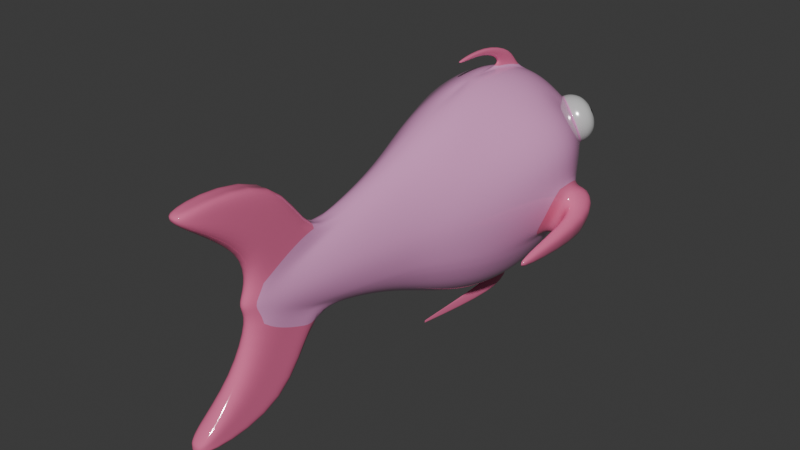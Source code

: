 # Source: regular_fish.blend  (saved by Blender 4.0.36; exported with 4.5.12 LTS)
import bpy
from mathutils import Matrix  # noqa: F401  (used for matrix-valued properties, if any)

bpy.ops.wm.read_factory_settings(use_empty=True)
scene = bpy.context.scene
scene.name = 'Scene'

# ---- collections
col_collection = bpy.data.collections.new('Collection'); scene.collection.children.link(col_collection)

# ---- materials (node trees are filled in below, after node groups)
mat_material_001 = bpy.data.materials.new('Material.001')
mat_material_001.use_transparent_shadow = False
mat_material_002 = bpy.data.materials.new('Material.002')
mat_material_002.use_transparent_shadow = False
mat_material_003 = bpy.data.materials.new('Material.003')
mat_material_003.use_transparent_shadow = False
mat_material_004 = bpy.data.materials.new('Material.004')
mat_material_004.use_transparent_shadow = False

# ---- material node trees
mat_material_001.use_nodes = True; mat_material_001.node_tree.nodes.clear()
_N = mat_material_001.node_tree.nodes; _L = mat_material_001.node_tree.links
n0 = _N.new('ShaderNodeBsdfPrincipled'); n0.name = 'Principled BSDF'; n0.location = (10, 300)
n0.inputs[1].default_value = 0.2992
n0.inputs[2].default_value = 0.1772
n0.inputs[3].default_value = 1.45
n1 = _N.new('ShaderNodeOutputMaterial'); n1.name = 'Material Output'; n1.location = (300, 300)
_L.new(n0.outputs[0], n1.inputs[0])
n1.is_active_output = True
mat_material_002.use_nodes = True; mat_material_002.node_tree.nodes.clear()
_N = mat_material_002.node_tree.nodes; _L = mat_material_002.node_tree.links
n0 = _N.new('ShaderNodeBsdfPrincipled'); n0.name = 'Principled BSDF'; n0.location = (10, 300)
n0.inputs[0].default_value = (0.0, 0.0, 0.0, 1.0)
n0.inputs[1].default_value = 0.3858
n0.inputs[2].default_value = 0.1063
n0.inputs[3].default_value = 1.45
n1 = _N.new('ShaderNodeOutputMaterial'); n1.name = 'Material Output'; n1.location = (300, 300)
_L.new(n0.outputs[0], n1.inputs[0])
n1.is_active_output = True
mat_material_003.use_nodes = True; mat_material_003.node_tree.nodes.clear()
_N = mat_material_003.node_tree.nodes; _L = mat_material_003.node_tree.links
n0 = _N.new('ShaderNodeBsdfPrincipled'); n0.name = 'Principled BSDF'; n0.location = (10, 300)
n0.inputs[0].default_value = (0.8008, 0.3363, 0.638, 1.0)
n0.inputs[1].default_value = 0.02362
n0.inputs[2].default_value = 0.0748
n0.inputs[3].default_value = 1.45
n1 = _N.new('ShaderNodeOutputMaterial'); n1.name = 'Material Output'; n1.location = (300, 300)
_L.new(n0.outputs[0], n1.inputs[0])
n1.is_active_output = True
mat_material_004.use_nodes = True; mat_material_004.node_tree.nodes.clear()
_N = mat_material_004.node_tree.nodes; _L = mat_material_004.node_tree.links
n0 = _N.new('ShaderNodeBsdfPrincipled'); n0.name = 'Principled BSDF'; n0.location = (10, 300)
n0.inputs[0].default_value = (0.8009, 0.1626, 0.332, 1.0)
n0.inputs[1].default_value = 0.02362
n0.inputs[2].default_value = 0.0748
n0.inputs[3].default_value = 1.45
n1 = _N.new('ShaderNodeOutputMaterial'); n1.name = 'Material Output'; n1.location = (300, 300)
_L.new(n0.outputs[0], n1.inputs[0])
n1.is_active_output = True

# ---- world
world_world = bpy.data.worlds.new('World'); scene.world = world_world
world_world.use_nodes = True; world_world.node_tree.nodes.clear()
_N = world_world.node_tree.nodes; _L = world_world.node_tree.links
n0 = _N.new('ShaderNodeOutputWorld'); n0.name = 'World Output'; n0.location = (300, 300)
n1 = _N.new('ShaderNodeBackground'); n1.name = 'Background'; n1.location = (10, 300)
n1.inputs[0].default_value = (0.05088, 0.05088, 0.05088, 1.0)
_L.new(n1.outputs[0], n0.inputs[0])
n0.is_active_output = True
world_world.color = (0.05088, 0.05088, 0.05088)
world_world.use_sun_shadow = False
world_world.sun_shadow_jitter_overblur = 0.0

# ---- meshes
me_sphere = bpy.data.meshes.new('Sphere')
me_sphere.from_pydata([(2.599e-08, 1.079, 0.957), (2.599e-08, 1.407, 0.6329), (2.599e-08, 1.563, 0.2227), (0.0, 1.561, -0.05135), (0.0, 1.36, -0.6692), (2.478e-08, 0.08482, 1.134), (1.793e-08, -0.4707, 0.9827), (0.0, -0.9007, 0.7841), (-2.573e-08, -1.295, 0.6172), (2.101e-09, -1.803, 0.4641), (0.0, -2.297, 0.3457), (0.0, -3.653, 1.102), (0.0, -2.985, 0.1369), (-1.158e-07, -3.105, 0.0), (0.0, -2.985, -0.1369), (0.0, -3.641, -1.021), (0.0, -2.297, -0.3457), (2.101e-09, -1.803, -0.4641), (-2.573e-08, -1.295, -0.6172), (-5.787e-09, -0.9019, -0.7855), (1.793e-08, -0.4707, -0.9827), (-0.02004, -0.4604, 0.9861), (-0.03346, -0.8862, 0.7907), (-0.04257, -1.269, 0.6236), (-0.04809, -1.748, 0.4708), (-0.1044, -2.229, 0.3494), (-0.105, -2.615, 0.2485), (-0.1056, -2.892, 0.1357), (-0.07533, -3.005, 0.0), (-0.1056, -2.892, -0.1357), (-0.105, -2.615, -0.2485), (-0.1045, -2.282, -0.3356), (-0.04809, -1.748, -0.4708), (-0.04257, -1.269, -0.6236), (-0.03346, -0.8862, -0.7907), (-0.02004, -0.4604, -0.9861), (-0.03971, -0.4295, 0.9963), (-0.06696, -0.8405, 0.8066), (-0.086, -1.194, 0.6423), (-0.09837, -1.589, 0.4908), (-0.1087, -2.029, 0.3625), (-0.1216, -2.381, 0.2513), (-0.1355, -2.621, 0.1345), (-0.1456, -2.714, 0.0), (-0.1355, -2.621, -0.1345), (-0.1216, -2.381, -0.2513), (-0.1105, -2.077, -0.3473), (-0.09837, -1.589, -0.4908), (-0.086, -1.194, -0.6423), (-0.06696, -0.8405, -0.8066), (-0.03971, -0.4295, -0.9963), (-0.05859, -0.3785, 1.012), (-0.1004, -0.7675, 0.8335), (-0.1304, -1.071, 0.6711), (-0.1523, -1.365, 0.5236), (-0.1689, -1.708, 0.3879), (-0.1852, -2.003, 0.2637), (-0.2016, -2.195, 0.1378), (-0.2145, -2.256, 0.0), (-0.2016, -2.195, -0.1378), (-0.1852, -2.003, -0.2637), (-0.1712, -1.748, -0.371), (-0.1523, -1.365, -0.5236), (-0.1304, -1.071, -0.6711), (-0.1004, -0.7675, -0.8335), (-0.05859, -0.3785, -1.012), (-0.07611, -0.3082, 1.033), (-0.1339, -0.6591, 0.8731), (-0.1763, -0.9166, 0.7127), (-0.2094, -1.146, 0.5656), (-0.2357, -1.343, 0.4253), (-0.2575, -1.529, 0.2881), (-0.2764, -1.655, 0.1485), (-0.2905, -1.683, 0.0), (-0.2764, -1.655, -0.1485), (-0.2575, -1.529, -0.2881), (-0.2387, -1.368, -0.4065), (-0.2094, -1.146, -0.5656), (-0.1763, -0.9166, -0.7127), (-0.1339, -0.6591, -0.8731), (-0.07611, -0.3082, -1.033), (2.478e-08, 0.08482, -1.134), (-0.09154, -0.221, 1.057), (-0.167, -0.5092, 0.9258), (-0.2248, -0.7412, 0.7727), (-0.2702, -0.9092, 0.6204), (-0.3063, -1.042, 0.4701), (-0.336, -1.14, 0.3197), (-0.3593, -1.197, 0.1641), (-0.374, -1.205, 0.0), (-0.3593, -1.197, -0.1641), (-0.336, -1.14, -0.3197), (-0.3104, -1.055, -0.4495), (-0.2702, -0.9092, -0.6204), (-0.2248, -0.7412, -0.7727), (-0.167, -0.5092, -0.9258), (-0.09154, -0.221, -1.057), (-0.104, -0.1208, 1.081), (-0.1974, -0.3183, 0.9851), (-0.277, -0.494, 0.8568), (-0.3421, -0.6374, 0.7072), (-0.3943, -0.7444, 0.5445), (-0.4348, -0.8151, 0.3723), (-0.464, -0.8509, 0.1908), (-0.4808, -0.8526, 0.0), (-0.464, -0.8509, -0.1908), (-0.4348, -0.8151, -0.3723), (-0.3998, -0.7541, -0.5209), (-0.3421, -0.6374, -0.7072), (-0.277, -0.494, -0.8568), (-0.1974, -0.3183, -0.9851), (-0.104, -0.1208, -1.081), (-0.1126, -0.01356, 1.102), (-0.2208, -0.09895, 1.038), (-0.3237, -0.1705, 0.9431), (-0.4238, -0.2269, 0.8192), (-0.5215, -0.2662, 0.6668), (-0.6079, -0.2873, 0.4829), (-0.6669, -0.29, 0.2648), (-0.6819, -0.2765, 0.01664), (-0.6352, -0.29, -0.2403), (-0.5779, -0.2873, -0.466), (-0.5156, -0.2691, -0.6317), (-0.4195, -0.2269, -0.8168), (-0.3237, -0.1705, -0.9431), (-0.2208, -0.09895, -1.038), (-0.1126, -0.01356, -1.102), (-0.1165, 0.09417, 1.119), (-0.233, 0.1226, 1.074), (-0.3613, 0.1706, 1.003), (-0.5137, 0.237, 0.9086), (-0.6843, 0.316, 0.7859), (-0.845, 0.3946, 0.6226), (-0.9399, 0.4542, 0.4001), (-0.9172, 0.4773, 0.1099), (-0.8089, 0.4542, -0.2063), (-0.6752, 0.3946, -0.4947), (-0.5777, 0.3268, -0.687), (-0.46, 0.237, -0.8785), (-0.3483, 0.1706, -0.9956), (-0.2329, 0.1226, -1.074), (-0.1165, 0.09417, -1.119), (-0.1156, 0.196, 1.131), (-0.2333, 0.32, 1.092), (-0.3661, 0.4549, 1.021), (-0.5112, 0.5951, 0.9152), (-0.649, 0.7291, 0.7678), (-0.7498, 0.8437, 0.572), (-0.7909, 0.9218, 0.3288), (-0.7421, 0.9357, -0.08629), (-0.7116, 0.9218, -0.2275), (-0.6291, 0.8437, -0.4903), (-0.5571, 0.7448, -0.6799), (-0.4534, 0.5951, -0.8827), (-0.3465, 0.4549, -1.01), (-0.2321, 0.32, -1.091), (-0.1156, 0.196, -1.131), (-0.1096, 0.2872, 1.139), (-0.2206, 0.4799, 1.096), (-0.3383, 0.6594, 1.011), (-0.4536, 0.8257, 0.8855), (-0.5892, 1.053, 0.5701), (-0.6502, 1.081, 0.4146), (-0.634, 1.178, 0.2766), (-0.6159, 1.185, -0.112), (-0.6013, 1.171, -0.239), (-0.5572, 1.094, -0.477), (-0.5063, 0.9905, -0.6593), (-0.419, 0.8257, -0.8661), (-0.3243, 0.6594, -1.003), (-0.2195, 0.4799, -1.095), (-0.1096, 0.2872, -1.139), (-0.09899, 0.3649, 1.143), (-0.1973, 0.6017, 1.092), (-0.2946, 0.802, 0.9949), (-0.3834, 0.9819, 0.8563), (-0.4745, 1.104, 0.6838), (-0.6502, 1.081, 0.4146), (-0.547, 1.307, 0.2089), (-0.5194, 1.338, -0.1166), (-0.5137, 1.326, -0.2347), (-0.4843, 1.253, -0.4607), (-0.4424, 1.152, -0.6402), (-0.3695, 0.9819, -0.8485), (-0.2885, 0.802, -0.9915), (-0.1969, 0.6017, -1.092), (-0.09899, 0.3649, -1.143), (-0.08431, 0.4279, 1.145), (-0.1666, 0.6913, 1.086), (-0.2435, 0.9077, 0.9805), (-0.3108, 1.095, 0.8345), (-0.3498, 1.215, 0.7122), (-0.5892, 1.053, 0.5701), (-0.4224, 1.418, 0.2374), (-0.43, 1.436, -0.1142), (-0.426, 1.425, -0.2288), (-0.4018, 1.358, -0.4495), (-0.3676, 1.262, -0.6257), (-0.3085, 1.095, -0.8332), (-0.2425, 0.9077, -0.9799), (-0.1666, 0.6913, -1.086), (-0.08431, 0.4279, -1.145), (-0.06626, 0.476, 1.145), (-0.1303, 0.7564, 1.081), (-0.1886, 0.9854, 0.9701), (-0.239, 1.175, 0.8216), (-0.2628, 1.344, 0.6445), (-0.2467, 1.441, 0.5066), (-0.3077, 1.469, 0.3511), (-0.2823, 1.511, -0.2105), (-0.3194, 1.478, -0.3111), (-0.3181, 1.442, -0.4178), (-0.2784, 1.409, -0.5176), (-0.239, 1.175, -0.8216), (-0.1886, 0.9854, -0.9701), (-0.1303, 0.7564, -1.081), (-0.06626, 0.476, -1.145), (-0.04563, 0.5097, 1.145), (-0.08938, 0.8019, 1.077), (-0.1289, 1.038, 0.9628), (-0.1631, 1.227, 0.8138), (-0.1911, 1.37, 0.6373), (-0.2122, 1.471, 0.4387), (-0.2254, 1.531, 0.2237), (-0.211, 1.539, -0.1279), (-0.2051, 1.382, -0.5984), (-0.1631, 1.227, -0.8138), (-0.1289, 1.038, -0.9628), (-0.08938, 0.8019, -1.077), (-0.04563, 0.5097, -1.145), (-0.02326, 0.5297, 1.144), (-0.04545, 0.829, 1.074), (-0.06543, 1.069, 0.9585), (-0.08269, 1.257, 0.8094), (-0.09693, 1.398, 0.6339), (-0.1077, 1.496, 0.4367), (-0.1145, 1.555, 0.2229), (-0.1144, 1.557, -0.0735), (-0.107, 1.365, -0.6507), (-0.08269, 1.257, -0.8094), (-0.06543, 1.069, -0.9585), (-0.04545, 0.829, -1.074), (-0.02326, 0.5297, -1.144), (3.505e-08, 0.5363, 1.144), (6.678e-08, 0.8379, 1.073), (7.949e-08, 1.267, 0.808), (6.157e-08, 1.504, 0.4361), (7.949e-08, 1.267, -0.808), (1.562e-07, 1.079, -0.957), (6.678e-08, 0.8379, -1.073), (3.505e-08, 0.5363, -1.144), (-0.634, 1.178, 0.2766), (-0.4745, 1.104, 0.6838), (-0.547, 1.307, 0.2089), (-0.3498, 1.215, 0.7122), (-0.4224, 1.418, 0.2374), (-0.2628, 1.344, 0.6445), (-0.2467, 1.441, 0.5066), (-0.3077, 1.469, 0.3511), (-0.7139, 1.122, 0.4497), (-0.6529, 1.093, 0.6052), (-0.6977, 1.219, 0.3117), (-0.5382, 1.145, 0.7189), (-0.6107, 1.347, 0.2441), (-0.4135, 1.256, 0.7473), (-0.4861, 1.459, 0.2725), (-0.3265, 1.384, 0.6797), (-0.3104, 1.481, 0.5417), (-0.3714, 1.51, 0.3862), (-0.737, 1.222, 0.508), (-0.6928, 1.201, 0.6207), (-0.7253, 1.292, 0.408), (-0.6097, 1.238, 0.7031), (-0.6623, 1.385, 0.359), (-0.5193, 1.319, 0.7237), (-0.5719, 1.466, 0.3796), (-0.4563, 1.412, 0.6747), (-0.4446, 1.483, 0.5747), (-0.4888, 1.503, 0.462), (-0.685, 1.311, 0.5435), (-0.6652, 1.301, 0.594), (-0.6798, 1.342, 0.4987), (-0.6279, 1.318, 0.6309), (-0.6515, 1.384, 0.4767), (-0.5874, 1.354, 0.6402), (-0.611, 1.42, 0.4859), (-0.5592, 1.396, 0.6182), (-0.5539, 1.427, 0.5734), (-0.5737, 1.437, 0.5228), (-0.628, 1.396, 0.5407), (-0.6345, 1.357, 0.5961), (-0.9578, 0.4577, 0.07129), (-0.8476, 0.4675, -0.2449), (-0.7022, 0.45, -0.5334), (-0.9586, 0.9516, 0.01562), (-0.8922, 0.943, -0.2661), (-0.7903, 0.8927, -0.5289), (-1.005, 0.4318, -0.1237), (-0.9512, 0.4749, -0.3202), (-0.8699, 0.5159, -0.4995), (-1.175, 0.687, -0.1583), (-1.138, 0.7054, -0.3334), (-1.068, 0.7145, -0.4968), (-0.9934, -0.4985, -0.3), (-0.997, -0.4824, -0.3472), (-0.9973, -0.4605, -0.3903), (-1.066, -0.5083, -0.3083), (-1.066, -0.4983, -0.3504), (-1.061, -0.4822, -0.3896), (-0.05758, 0.8633, -1.302), (-0.02229, 0.5668, -1.226), (0.0, 0.8744, -1.303), (0.0, 0.5741, -1.227), (-0.04113, 0.6274, -1.487), (-0.01481, 0.5282, -1.297), (0.0, 0.6307, -1.492), (0.0, 0.5284, -1.3), (0.0, -0.5964, -1.328), (0.0, -0.5922, -1.3), (0.0, -0.5994, -1.328), (0.0, -0.5955, -1.3), (-0.02662, 0.5264, 1.222), (-0.04168, 0.7279, 1.277), (0.0, 0.5304, 1.224), (0.0, 0.7335, 1.279), (-0.02291, 0.271, 1.34), (-0.02763, 0.2909, 1.403), (0.0, 0.2712, 1.342), (0.0, 0.2913, 1.405), (-0.01949, -0.132, 1.326), (-0.02136, -0.134, 1.352), (0.0, -0.1322, 1.327), (0.0, -0.1342, 1.353), (0.0, -2.634, 1.102), (0.0, -3.183, -0.6105), (0.0, -2.986, 0.4747), (-0.1211, -2.588, 1.151), (-0.1217, -2.796, 0.8112), (-0.1223, -2.918, 0.5387), (0.0, -3.644, 1.028), (0.0, -3.63, 0.9736), (-0.1163, -3.652, 1.115), (-0.1165, -3.642, 1.043), (-0.1166, -3.628, 0.9904), (0.0, -2.677, -1.122), (-0.1235, -3.1, -0.6541), (-0.1229, -2.911, -0.8848), (-0.1223, -2.62, -1.157), (0.0, -3.651, -1.071), (0.0, -3.655, -1.137), (-0.1173, -3.638, -1.036), (-0.1172, -3.649, -1.084), (-0.1171, -3.654, -1.148), (1.135e-09, 1.602, -0.06185), (-0.2892, 1.552, -0.221), (-0.3263, 1.519, -0.3216), (-0.325, 1.483, -0.4283), (-0.242, 1.485, -0.5471), (-0.2853, 1.45, -0.528), (-0.2179, 1.58, -0.1384), (-0.2165, 1.479, -0.5776), (-0.212, 1.423, -0.6089), (-0.1213, 1.598, -0.08398), (-0.1198, 1.462, -0.6296), (-0.1139, 1.405, -0.6611), (0.0, 1.401, -0.6797), (-1.397e-09, 1.458, -0.6478), (0.0002612, 1.536, -0.3233), (1.164e-10, 1.584, -0.3019), (0.0, 1.555, -0.2636), (-0.1694, 1.53, -0.3007), (-0.2059, 1.564, -0.2932), (-0.1652, 1.494, -0.3592), (-0.1996, 1.511, -0.3805), (-0.1214, 1.603, -0.2506), (-0.1141, 1.555, -0.2728), (-0.1057, 1.485, -0.3884), (-0.1087, 1.497, -0.425), (0.0004839, 1.531, -0.3904), (0.0005275, 1.518, -0.353), (0.001092, 1.487, -0.41), (0.0, 1.603, -0.3069), (4.657e-09, 1.634, -0.2812), (-0.2396, 1.599, -0.2895), (-0.2091, 1.583, -0.2981), (-0.2028, 1.53, -0.3854), (-0.2371, 1.548, -0.4077), (-0.1293, 1.649, -0.2304), (-0.1246, 1.622, -0.2555), (-0.1119, 1.516, -0.43), (-0.1174, 1.532, -0.4684), (-1.708e-10, 1.564, -0.4327), (0.0003083, 1.548, -0.3949), (-0.1047, -2.449, -0.292), (-0.116, -2.229, -0.2993), (-0.1782, -1.876, -0.3173), (-0.2481, -1.449, -0.3473), (-0.3232, -1.098, -0.3846), (-0.4173, -0.7846, -0.4466), (-0.5467, -0.2782, -0.5489), (-0.6264, 0.3607, -0.5908), (-0.5931, 0.7942, -0.5851), (-0.5318, 1.042, -0.5681), (-0.4633, 1.202, -0.5504), (-0.3847, 1.31, -0.5376), (-0.2982, 1.426, -0.4677), (-0.1226, -2.765, -1.021), (0.0, -3.653, -1.104), (-0.1172, -3.651, -1.116), (-0.3051, 1.466, -0.4782), (9.935e-10, 1.672, -0.1516), (1.863e-09, 1.657, -0.09958), (-0.2451, 1.648, -0.2431), (-0.2732, 1.6, -0.2335), (-0.266, 1.608, -0.3055), (-0.3053, 1.586, -0.3228), (-0.2637, 1.562, -0.4154), (-0.3035, 1.545, -0.4254), (-0.2204, 1.635, -0.1758), (-0.228, 1.638, -0.2275), (-0.1262, 1.658, -0.1225), (-0.1286, 1.67, -0.1731), (-0.2445, 1.568, -0.4602), (-0.272, 1.52, -0.5003), (-3.021e-10, 1.533, -0.5635), (3.492e-09, 1.557, -0.509), (-0.2309, 1.553, -0.4592), (-0.2239, 1.534, -0.5168), (-0.1181, 1.537, -0.5177), (-0.1189, 1.518, -0.5714)], [], [(7, 6, 21, 22), (31, 16, 344, 347), (8, 7, 22, 23), (393, 31, 347, 406), (9, 8, 23, 24), (17, 16, 31, 32), (10, 9, 24, 25), (18, 17, 32, 33), (27, 12, 335, 338), (19, 18, 33, 34), (26, 27, 338, 337), (20, 19, 34, 35), (13, 12, 27, 28), (6, 5, 21), (81, 20, 35), (14, 13, 28, 29), (26, 25, 40, 41), (34, 33, 48, 49), (27, 26, 41, 42), (35, 34, 49, 50), (28, 27, 42, 43), (21, 5, 36), (81, 35, 50), (29, 28, 43, 44), (22, 21, 36, 37), (30, 29, 44, 45), (23, 22, 37, 38), (393, 30, 45, 394), (24, 23, 38, 39), (32, 31, 46, 47), (25, 24, 39, 40), (33, 32, 47, 48), (45, 44, 59, 60), (38, 37, 52, 53), (394, 45, 60, 395), (39, 38, 53, 54), (47, 46, 61, 62), (40, 39, 54, 55), (48, 47, 62, 63), (41, 40, 55, 56), (49, 48, 63, 64), (42, 41, 56, 57), (50, 49, 64, 65), (43, 42, 57, 58), (36, 5, 51), (81, 50, 65), (44, 43, 58, 59), (37, 36, 51, 52), (64, 63, 78, 79), (57, 56, 71, 72), (65, 64, 79, 80), (58, 57, 72, 73), (51, 5, 66), (81, 65, 80), (59, 58, 73, 74), (52, 51, 66, 67), (60, 59, 74, 75), (53, 52, 67, 68), (395, 60, 75, 396), (54, 53, 68, 69), (62, 61, 76, 77), (55, 54, 69, 70), (63, 62, 77, 78), (56, 55, 70, 71), (396, 75, 91, 397), (69, 68, 84, 85), (77, 76, 92, 93), (70, 69, 85, 86), (78, 77, 93, 94), (71, 70, 86, 87), (79, 78, 94, 95), (72, 71, 87, 88), (80, 79, 95, 96), (73, 72, 88, 89), (66, 5, 82), (81, 80, 96), (74, 73, 89, 90), (67, 66, 82, 83), (75, 74, 90, 91), (68, 67, 83, 84), (96, 95, 110, 111), (89, 88, 103, 104), (82, 5, 97), (81, 96, 111), (90, 89, 104, 105), (83, 82, 97, 98), (91, 90, 105, 106), (84, 83, 98, 99), (397, 91, 106, 398), (85, 84, 99, 100), (93, 92, 107, 108), (86, 85, 100, 101), (94, 93, 108, 109), (87, 86, 101, 102), (95, 94, 109, 110), (88, 87, 102, 103), (100, 99, 114, 115), (108, 107, 122, 123), (101, 100, 115, 116), (109, 108, 123, 124), (102, 101, 116, 117), (110, 109, 124, 125), (103, 102, 117, 118), (111, 110, 125, 126), (104, 103, 118, 119), (97, 5, 112), (81, 111, 126), (105, 104, 119, 120), (98, 97, 112, 113), (106, 105, 120, 121), (99, 98, 113, 114), (398, 106, 121, 399), (119, 118, 133, 134), (112, 5, 127), (81, 126, 141), (120, 119, 134, 135), (113, 112, 127, 128), (121, 120, 135, 136), (114, 113, 128, 129), (399, 121, 136, 400), (115, 114, 129, 130), (123, 122, 137, 138), (116, 115, 130, 131), (124, 123, 138, 139), (117, 116, 131, 132), (125, 124, 139, 140), (118, 117, 132, 133), (126, 125, 140, 141), (138, 137, 152, 153), (131, 130, 145, 146), (139, 138, 153, 154), (132, 131, 146, 147), (140, 139, 154, 155), (133, 132, 147, 148), (141, 140, 155, 156), (134, 133, 148, 149), (127, 5, 142), (81, 141, 156), (135, 134, 291, 292), (128, 127, 142, 143), (150, 151, 296, 295), (129, 128, 143, 144), (400, 136, 151, 401), (130, 129, 144, 145), (142, 5, 157), (81, 156, 171), (150, 149, 164, 165), (143, 142, 157, 158), (151, 150, 165, 166), (144, 143, 158, 159), (401, 151, 166, 402), (145, 144, 159, 160), (153, 152, 167, 168), (146, 145, 160, 161), (154, 153, 168, 169), (147, 146, 161, 162), (155, 154, 169, 170), (148, 147, 162, 163), (156, 155, 170, 171), (149, 148, 163, 164), (161, 160, 175, 176), (169, 168, 183, 184), (163, 162, 177, 251), (170, 169, 184, 185), (178, 163, 251, 253), (171, 170, 185, 186), (164, 163, 178, 179), (157, 5, 172), (81, 171, 186), (165, 164, 179, 180), (158, 157, 172, 173), (166, 165, 180, 181), (159, 158, 173, 174), (402, 166, 181, 403), (160, 159, 174, 175), (168, 167, 182, 183), (180, 179, 194, 195), (173, 172, 187, 188), (181, 180, 195, 196), (174, 173, 188, 189), (403, 181, 196, 404), (175, 174, 189, 190), (183, 182, 197, 198), (176, 175, 190, 191), (184, 183, 198, 199), (162, 161, 192, 177), (185, 184, 199, 200), (208, 193, 255, 258), (186, 185, 200, 201), (179, 178, 193, 194), (172, 5, 187), (81, 186, 201), (199, 198, 213, 214), (207, 208, 258, 257), (200, 199, 214, 215), (193, 178, 253, 255), (201, 200, 215, 216), (194, 193, 208, 209), (187, 5, 202), (81, 201, 216), (195, 194, 209, 210), (188, 187, 202, 203), (196, 195, 210, 211), (189, 188, 203, 204), (404, 196, 211, 405), (190, 189, 204, 205), (198, 197, 212, 213), (191, 190, 205, 206), (426, 386, 390, 428), (204, 203, 218, 219), (205, 204, 219, 220), (213, 212, 225, 226), (206, 205, 220, 221), (214, 213, 226, 227), (207, 206, 221, 222), (215, 214, 227, 228), (208, 207, 222, 223), (216, 215, 228, 229), (209, 208, 223, 224), (202, 5, 217), (81, 216, 229), (418, 413, 354, 359), (203, 202, 217, 218), (228, 227, 240, 241), (223, 222, 235, 236), (229, 228, 241, 242), (224, 223, 236, 237), (217, 5, 230), (81, 229, 242), (415, 417, 356, 355), (218, 217, 230, 231), (373, 377, 389, 385), (219, 218, 231, 232), (374, 371, 384, 388), (220, 219, 232, 233), (226, 225, 238, 239), (221, 220, 233, 234), (227, 226, 239, 240), (222, 221, 234, 235), (232, 231, 244, 0), (377, 378, 392, 389), (233, 232, 0, 245), (239, 238, 4, 247), (234, 233, 245, 1), (240, 239, 247, 248), (235, 234, 1, 246), (241, 240, 248, 249), (236, 235, 246, 2), (249, 250, 312, 311), (237, 236, 2, 3), (230, 5, 243), (81, 242, 250), (357, 423, 427, 360), (230, 243, 323, 321), (368, 374, 388, 381), (191, 206, 256, 254), (161, 176, 252, 192), (206, 207, 257, 256), (176, 191, 254, 252), (255, 253, 263, 265), (254, 256, 266, 264), (253, 251, 261, 263), (177, 192, 260, 259), (258, 255, 265, 268), (251, 177, 259, 261), (192, 252, 262, 260), (256, 257, 267, 266), (252, 254, 264, 262), (257, 258, 268, 267), (265, 263, 273, 275), (264, 266, 276, 274), (261, 259, 269, 271), (262, 264, 274, 272), (268, 265, 275, 278), (259, 260, 270, 269), (263, 261, 271, 273), (266, 267, 277, 276), (267, 268, 278, 277), (260, 262, 272, 270), (271, 269, 279, 281), (272, 274, 284, 282), (278, 275, 285, 288), (269, 270, 280, 279), (273, 271, 281, 283), (276, 277, 287, 286), (277, 278, 288, 287), (270, 272, 282, 280), (275, 273, 283, 285), (274, 276, 286, 284), (288, 285, 289, 287), (285, 283, 281, 289), (287, 289, 290, 286), (289, 281, 279, 290), (286, 290, 282, 284), (290, 279, 280, 282), (291, 294, 300, 297), (296, 293, 299, 302), (149, 150, 295, 294), (151, 136, 293, 296), (134, 149, 294, 291), (136, 135, 292, 293), (299, 298, 304, 305), (301, 302, 308, 307), (294, 295, 301, 300), (292, 291, 297, 298), (295, 296, 302, 301), (293, 292, 298, 299), (304, 303, 306, 307), (305, 304, 307, 308), (302, 299, 305, 308), (297, 300, 306, 303), (300, 301, 307, 306), (298, 297, 303, 304), (312, 310, 314, 316), (241, 249, 311, 309), (242, 241, 309, 310), (250, 242, 310, 312), (313, 315, 319, 317), (311, 312, 316, 315), (309, 311, 315, 313), (310, 309, 313, 314), (318, 317, 319, 320), (314, 313, 317, 318), (316, 314, 318, 320), (315, 316, 320, 319), (321, 323, 327, 325), (231, 230, 321, 322), (244, 231, 322, 324), (325, 327, 331, 329), (324, 322, 326, 328), (322, 321, 325, 326), (330, 329, 331, 332), (326, 325, 329, 330), (328, 326, 330, 332), (333, 336, 341, 11), (338, 335, 340, 343), (25, 26, 337, 336), (10, 25, 336, 333), (339, 11, 341, 342), (340, 339, 342, 343), (336, 337, 342, 341), (337, 338, 343, 342), (406, 347, 352, 408), (334, 345, 350, 15), (29, 30, 346, 345), (14, 29, 345, 334), (348, 15, 350, 351), (407, 348, 351, 408), (347, 344, 349, 352), (345, 346, 351, 350), (405, 211, 356, 409), (225, 212, 358, 361), (211, 210, 355, 356), (224, 237, 362, 359), (238, 225, 361, 364), (4, 238, 364, 365), (237, 3, 353, 362), (360, 427, 429, 363), (420, 418, 359, 362), (363, 429, 424, 366), (210, 209, 354, 355), (209, 224, 359, 354), (372, 370, 375, 376), (371, 373, 385, 384), (417, 423, 409, 356), (414, 412, 419, 383), (416, 414, 383, 386), (378, 380, 4, 365, 366, 424, 425, 391, 392), (361, 358, 357, 360), (413, 415, 355, 354), (383, 419, 421, 387), (364, 361, 360, 363), (365, 364, 363, 366), (387, 421, 410, 382), (376, 375, 367, 379), (367, 368, 369), (378, 379, 380), (370, 372, 373, 371), (375, 370, 371, 374), (377, 373, 372, 376), (376, 379, 378, 377), (367, 375, 374, 368), (384, 385, 386, 383), (388, 384, 383, 387), (390, 386, 385, 389), (389, 392, 391, 390), (381, 388, 387, 382), (411, 420, 362, 353), (422, 416, 386, 426), (423, 357, 358, 409), (212, 405, 409, 358), (349, 407, 408, 352), (346, 406, 408, 351), (428, 390, 391, 425), (197, 404, 405, 212), (182, 403, 404, 197), (167, 402, 403, 182), (152, 401, 402, 167), (137, 400, 401, 152), (122, 399, 400, 137), (107, 398, 399, 122), (92, 397, 398, 107), (76, 396, 397, 92), (61, 395, 396, 76), (46, 394, 395, 61), (31, 393, 394, 46), (30, 393, 406, 346), (412, 414, 415, 413), (414, 416, 417, 415), (419, 412, 413, 418), (421, 419, 418, 420), (410, 421, 420, 411), (416, 422, 423, 417), (422, 426, 427, 423), (426, 428, 429, 427), (428, 425, 424, 429), (3, 369, 368, 381, 382, 410, 411, 353)])
me_sphere.polygons.foreach_set('use_smooth', [1, 1, 1, 1, 1, 1, 1, 1, 1, 1, 1, 1, 1, 1, 1, 1, 1, 1, 1, 1, 1, 1, 1, 1, 1, 1, 1, 1, 1, 1, 1, 1, 1, 1, 1, 1, 1, 1, 1, 1, 1, 1, 1, 1, 1, 1, 1, 1, 1, 1, 1, 1, 1, 1, 1, 1, 1, 1, 1, 1, 1, 1, 1, 1, 1, 1, 1, 1, 1, 1, 1, 1, 1, 1, 1, 1, 1, 1, 1, 1, 1, 1, 1, 1, 1, 1, 1, 1, 1, 1, 1, 1, 1, 1, 1, 1, 1, 1, 1, 1, 1, 1, 1, 1, 1, 1, 1, 1, 1, 1, 1, 1, 1, 1, 1, 1, 1, 1, 1, 1, 1, 1, 1, 1, 1, 1, 1, 1, 1, 1, 1, 1, 1, 1, 1, 1, 1, 1, 1, 1, 1, 1, 1, 1, 1, 1, 1, 1, 1, 1, 1, 1, 1, 1, 1, 1, 1, 1, 1, 1, 1, 1, 1, 1, 1, 1, 1, 1, 1, 1, 1, 1, 1, 1, 1, 1, 1, 1, 1, 1, 1, 1, 1, 1, 1, 1, 1, 1, 1, 1, 1, 1, 1, 1, 1, 1, 1, 1, 1, 1, 1, 1, 1, 1, 1, 1, 1, 1, 1, 1, 1, 1, 1, 1, 1, 1, 1, 1, 1, 1, 1, 1, 1, 1, 1, 1, 1, 1, 1, 1, 1, 1, 1, 1, 1, 1, 1, 1, 1, 1, 1, 1, 1, 1, 1, 1, 1, 1, 1, 1, 1, 1, 1, 1, 1, 1, 1, 1, 1, 1, 1, 1, 1, 1, 1, 1, 1, 1, 1, 1, 1, 1, 1, 1, 1, 1, 1, 1, 1, 1, 1, 1, 1, 1, 1, 1, 1, 1, 1, 1, 1, 1, 1, 1, 1, 1, 1, 1, 1, 1, 1, 1, 1, 1, 1, 1, 1, 1, 1, 1, 1, 1, 1, 1, 1, 1, 1, 1, 1, 1, 1, 1, 1, 1, 1, 1, 1, 1, 1, 1, 1, 1, 1, 1, 1, 1, 1, 1, 1, 1, 1, 1, 1, 1, 1, 1, 1, 1, 1, 1, 1, 1, 1, 1, 1, 1, 1, 1, 1, 1, 1, 1, 1, 1, 1, 1, 1, 0, 1, 1, 1, 1, 1, 1, 1, 1, 1, 1, 1, 1, 1, 1, 1, 1, 1, 1, 1, 1, 1, 1, 1, 1, 1, 1, 1, 1, 1, 1, 1, 1, 1, 1, 1, 1, 1, 1, 1, 1, 1, 1, 1, 1, 1, 1, 1, 1, 0])
me_sphere.polygons.foreach_set('material_index', [2, 3, 2, 3, 2, 2, 2, 2, 3, 2, 3, 2, 3, 2, 2, 3, 2, 2, 2, 2, 2, 2, 2, 2, 2, 2, 2, 2, 2, 2, 2, 2, 2, 2, 2, 2, 2, 2, 2, 2, 2, 2, 2, 2, 2, 2, 2, 2, 2, 2, 2, 2, 2, 2, 2, 2, 2, 2, 2, 2, 2, 2, 2, 2, 2, 2, 2, 2, 2, 2, 2, 2, 2, 2, 2, 2, 2, 2, 2, 2, 2, 2, 2, 2, 2, 2, 2, 2, 2, 2, 2, 2, 2, 2, 2, 2, 2, 2, 2, 2, 2, 2, 2, 2, 2, 2, 2, 2, 2, 2, 2, 2, 2, 2, 2, 2, 2, 2, 2, 2, 2, 2, 2, 2, 2, 2, 2, 2, 2, 2, 2, 2, 2, 2, 2, 2, 2, 2, 3, 2, 3, 2, 2, 2, 2, 2, 2, 2, 2, 2, 2, 2, 2, 2, 2, 2, 2, 2, 2, 2, 2, 2, 2, 2, 2, 2, 2, 2, 2, 2, 2, 2, 2, 2, 2, 2, 2, 2, 2, 2, 2, 2, 2, 2, 2, 2, 2, 2, 2, 2, 2, 2, 2, 2, 2, 2, 2, 2, 2, 2, 2, 2, 2, 2, 2, 2, 2, 2, 3, 2, 2, 2, 2, 2, 2, 2, 2, 2, 2, 2, 2, 3, 2, 2, 2, 2, 2, 2, 2, 3, 2, 3, 2, 3, 2, 2, 2, 2, 2, 2, 3, 2, 2, 2, 2, 2, 2, 2, 3, 2, 2, 2, 3, 3, 3, 2, 2, 2, 2, 0, 0, 0, 0, 0, 0, 0, 0, 0, 0, 0, 0, 0, 0, 0, 0, 0, 0, 0, 0, 0, 0, 0, 0, 0, 0, 0, 0, 0, 0, 1, 1, 1, 1, 1, 1, 3, 3, 3, 3, 3, 3, 3, 3, 3, 3, 3, 3, 3, 3, 3, 3, 3, 3, 3, 3, 3, 3, 3, 3, 3, 3, 3, 3, 3, 3, 3, 3, 3, 3, 3, 3, 3, 3, 3, 3, 3, 3, 3, 3, 3, 3, 3, 3, 3, 3, 3, 3, 3, 3, 3, 3, 3, 3, 3, 3, 3, 3, 3, 3, 3, 3, 3, 1, 3, 3, 3, 3, 2, 3, 3, 3, 3, 3, 3, 1, 2, 2, 3, 3, 3, 3, 3, 3, 3, 3, 3, 3, 3, 3, 3, 3, 3, 3, 3, 2, 2, 2, 2, 2, 2, 2, 2, 2, 2, 2, 2, 3, 3, 3, 3, 3, 3, 3, 3, 3, 3, 2])
_uv = me_sphere.uv_layers.new(name='UVMap')
_uv.uv.foreach_set('vector', [0.25, 0.875, 0.25, 0.9375, 0.2188, 0.9375, 0.2188, 0.875, 0.2204, 0.319, 0.25, 0.3125, 0.25, 0.3125, 0.2188, 0.3125, 0.25, 0.8125, 0.25, 0.875, 0.2188, 0.875, 0.2188, 0.8125, 0.2196, 0.347, 0.2204, 0.319, 0.2188, 0.3125, 0.2188, 0.3437, 0.25, 0.75, 0.25, 0.8125, 0.2188, 0.8125, 0.2188, 0.75, 0.25, 0.25, 0.25, 0.3125, 0.2204, 0.319, 0.2188, 0.25, 0.25, 0.6875, 0.25, 0.75, 0.2188, 0.75, 0.2188, 0.6875, 0.25, 0.1875, 0.25, 0.25, 0.2188, 0.25, 0.2188, 0.1875, 0.2188, 0.5625, 0.25, 0.5625, 0.25, 0.5625, 0.2188, 0.5625, 0.25, 0.125, 0.25, 0.1875, 0.2188, 0.1875, 0.2188, 0.125, 0.2188, 0.625, 0.2188, 0.5625, 0.2188, 0.5625, 0.2188, 0.625, 0.25, 0.0625, 0.25, 0.125, 0.2188, 0.125, 0.2188, 0.0625, 0.25, 0.5, 0.25, 0.5625, 0.2188, 0.5625, 0.2187, 0.5, 0.25, 0.9375, 0.2344, 1.0, 0.2188, 0.9375, 0.2344, 0.0, 0.25, 0.0625, 0.2188, 0.0625, 0.25, 0.4375, 0.25, 0.5, 0.2187, 0.5, 0.2188, 0.4375, 0.2188, 0.625, 0.2188, 0.6875, 0.1875, 0.6875, 0.1875, 0.625, 0.2188, 0.125, 0.2188, 0.1875, 0.1875, 0.1875, 0.1875, 0.125, 0.2188, 0.5625, 0.2188, 0.625, 0.1875, 0.625, 0.1875, 0.5625, 0.2188, 0.0625, 0.2188, 0.125, 0.1875, 0.125, 0.1875, 0.0625, 0.2187, 0.5, 0.2188, 0.5625, 0.1875, 0.5625, 0.1875, 0.5, 0.2188, 0.9375, 0.2031, 1.0, 0.1875, 0.9375, 0.2031, 0.0, 0.2188, 0.0625, 0.1875, 0.0625, 0.2188, 0.4375, 0.2187, 0.5, 0.1875, 0.5, 0.1875, 0.4375, 0.2188, 0.875, 0.2188, 0.9375, 0.1875, 0.9375, 0.1875, 0.875, 0.2188, 0.375, 0.2188, 0.4375, 0.1875, 0.4375, 0.1875, 0.375, 0.2188, 0.8125, 0.2188, 0.875, 0.1875, 0.875, 0.1875, 0.8125, 0.2196, 0.347, 0.2188, 0.375, 0.1875, 0.375, 0.1875, 0.348, 0.2188, 0.75, 0.2188, 0.8125, 0.1875, 0.8125, 0.1875, 0.75, 0.2188, 0.25, 0.2204, 0.319, 0.1875, 0.3211, 0.1875, 0.25, 0.2188, 0.6875, 0.2188, 0.75, 0.1875, 0.75, 0.1875, 0.6875, 0.2188, 0.1875, 0.2188, 0.25, 0.1875, 0.25, 0.1875, 0.1875, 0.1875, 0.375, 0.1875, 0.4375, 0.1562, 0.4375, 0.1563, 0.375, 0.1875, 0.8125, 0.1875, 0.875, 0.1562, 0.875, 0.1562, 0.8125, 0.1875, 0.348, 0.1875, 0.375, 0.1563, 0.375, 0.1562, 0.348, 0.1875, 0.75, 0.1875, 0.8125, 0.1562, 0.8125, 0.1562, 0.75, 0.1875, 0.25, 0.1875, 0.3211, 0.1562, 0.3211, 0.1562, 0.25, 0.1875, 0.6875, 0.1875, 0.75, 0.1562, 0.75, 0.1562, 0.6875, 0.1875, 0.1875, 0.1875, 0.25, 0.1562, 0.25, 0.1562, 0.1875, 0.1875, 0.625, 0.1875, 0.6875, 0.1562, 0.6875, 0.1563, 0.625, 0.1875, 0.125, 0.1875, 0.1875, 0.1562, 0.1875, 0.1562, 0.125, 0.1875, 0.5625, 0.1875, 0.625, 0.1563, 0.625, 0.1562, 0.5625, 0.1875, 0.0625, 0.1875, 0.125, 0.1562, 0.125, 0.1563, 0.0625, 0.1875, 0.5, 0.1875, 0.5625, 0.1562, 0.5625, 0.1562, 0.5, 0.1875, 0.9375, 0.1719, 1.0, 0.1563, 0.9375, 0.1719, 0.0, 0.1875, 0.0625, 0.1563, 0.0625, 0.1875, 0.4375, 0.1875, 0.5, 0.1562, 0.5, 0.1562, 0.4375, 0.1875, 0.875, 0.1875, 0.9375, 0.1563, 0.9375, 0.1562, 0.875, 0.1562, 0.125, 0.1562, 0.1875, 0.125, 0.1875, 0.125, 0.125, 0.1562, 0.5625, 0.1563, 0.625, 0.125, 0.625, 0.125, 0.5625, 0.1563, 0.0625, 0.1562, 0.125, 0.125, 0.125, 0.125, 0.0625, 0.1562, 0.5, 0.1562, 0.5625, 0.125, 0.5625, 0.125, 0.5, 0.1563, 0.9375, 0.1406, 1.0, 0.125, 0.9375, 0.1406, 0.0, 0.1563, 0.0625, 0.125, 0.0625, 0.1562, 0.4375, 0.1562, 0.5, 0.125, 0.5, 0.125, 0.4375, 0.1562, 0.875, 0.1563, 0.9375, 0.125, 0.9375, 0.125, 0.875, 0.1563, 0.375, 0.1562, 0.4375, 0.125, 0.4375, 0.125, 0.375, 0.1562, 0.8125, 0.1562, 0.875, 0.125, 0.875, 0.125, 0.8125, 0.1562, 0.348, 0.1563, 0.375, 0.125, 0.375, 0.125, 0.348, 0.1562, 0.75, 0.1562, 0.8125, 0.125, 0.8125, 0.125, 0.75, 0.1562, 0.25, 0.1562, 0.3211, 0.125, 0.3211, 0.125, 0.25, 0.1562, 0.6875, 0.1562, 0.75, 0.125, 0.75, 0.125, 0.6875, 0.1562, 0.1875, 0.1562, 0.25, 0.125, 0.25, 0.125, 0.1875, 0.1563, 0.625, 0.1562, 0.6875, 0.125, 0.6875, 0.125, 0.625, 0.125, 0.348, 0.125, 0.375, 0.09375, 0.375, 0.09375, 0.348, 0.125, 0.75, 0.125, 0.8125, 0.09375, 0.8125, 0.09375, 0.75, 0.125, 0.25, 0.125, 0.3211, 0.09375, 0.3211, 0.09375, 0.25, 0.125, 0.6875, 0.125, 0.75, 0.09375, 0.75, 0.09375, 0.6875, 0.125, 0.1875, 0.125, 0.25, 0.09375, 0.25, 0.09375, 0.1875, 0.125, 0.625, 0.125, 0.6875, 0.09375, 0.6875, 0.09375, 0.625, 0.125, 0.125, 0.125, 0.1875, 0.09375, 0.1875, 0.09375, 0.125, 0.125, 0.5625, 0.125, 0.625, 0.09375, 0.625, 0.09375, 0.5625, 0.125, 0.0625, 0.125, 0.125, 0.09375, 0.125, 0.09375, 0.0625, 0.125, 0.5, 0.125, 0.5625, 0.09375, 0.5625, 0.09375, 0.5, 0.125, 0.9375, 0.1094, 1.0, 0.09375, 0.9375, 0.1094, 0.0, 0.125, 0.0625, 0.09375, 0.0625, 0.125, 0.4375, 0.125, 0.5, 0.09375, 0.5, 0.09375, 0.4375, 0.125, 0.875, 0.125, 0.9375, 0.09375, 0.9375, 0.09375, 0.875, 0.125, 0.375, 0.125, 0.4375, 0.09375, 0.4375, 0.09375, 0.375, 0.125, 0.8125, 0.125, 0.875, 0.09375, 0.875, 0.09375, 0.8125, 0.09375, 0.0625, 0.09375, 0.125, 0.0625, 0.125, 0.0625, 0.0625, 0.09375, 0.5, 0.09375, 0.5625, 0.0625, 0.5625, 0.0625, 0.5, 0.09375, 0.9375, 0.07812, 1.0, 0.0625, 0.9375, 0.07812, 0.0, 0.09375, 0.0625, 0.0625, 0.0625, 0.09375, 0.4375, 0.09375, 0.5, 0.0625, 0.5, 0.0625, 0.4375, 0.09375, 0.875, 0.09375, 0.9375, 0.0625, 0.9375, 0.0625, 0.875, 0.09375, 0.375, 0.09375, 0.4375, 0.0625, 0.4375, 0.0625, 0.375, 0.09375, 0.8125, 0.09375, 0.875, 0.0625, 0.875, 0.0625, 0.8125, 0.09375, 0.348, 0.09375, 0.375, 0.0625, 0.375, 0.0625, 0.348, 0.09375, 0.75, 0.09375, 0.8125, 0.0625, 0.8125, 0.0625, 0.75, 0.09375, 0.25, 0.09375, 0.3211, 0.0625, 0.3211, 0.0625, 0.25, 0.09375, 0.6875, 0.09375, 0.75, 0.0625, 0.75, 0.0625, 0.6875, 0.09375, 0.1875, 0.09375, 0.25, 0.0625, 0.25, 0.0625, 0.1875, 0.09375, 0.625, 0.09375, 0.6875, 0.0625, 0.6875, 0.0625, 0.625, 0.09375, 0.125, 0.09375, 0.1875, 0.0625, 0.1875, 0.0625, 0.125, 0.09375, 0.5625, 0.09375, 0.625, 0.0625, 0.625, 0.0625, 0.5625, 0.0625, 0.75, 0.0625, 0.8125, 0.03125, 0.8125, 0.03125, 0.75, 0.0625, 0.25, 0.0625, 0.3211, 0.03125, 0.3211, 0.03125, 0.25, 0.0625, 0.6875, 0.0625, 0.75, 0.03125, 0.75, 0.03125, 0.6875, 0.0625, 0.1875, 0.0625, 0.25, 0.03125, 0.25, 0.03125, 0.1875, 0.0625, 0.625, 0.0625, 0.6875, 0.03125, 0.6875, 0.03125, 0.625, 0.0625, 0.125, 0.0625, 0.1875, 0.03125, 0.1875, 0.03125, 0.125, 0.0625, 0.5625, 0.0625, 0.625, 0.03125, 0.625, 0.03125, 0.5625, 0.0625, 0.0625, 0.0625, 0.125, 0.03125, 0.125, 0.03125, 0.0625, 0.0625, 0.5, 0.0625, 0.5625, 0.03125, 0.5625, 0.03125, 0.5, 0.0625, 0.9375, 0.04687, 1.0, 0.03125, 0.9375, 0.04687, 0.0, 0.0625, 0.0625, 0.03125, 0.0625, 0.0625, 0.4375, 0.0625, 0.5, 0.03125, 0.5, 0.03125, 0.4375, 0.0625, 0.875, 0.0625, 0.9375, 0.03125, 0.9375, 0.03125, 0.875, 0.0625, 0.375, 0.0625, 0.4375, 0.03125, 0.4375, 0.03125, 0.375, 0.0625, 0.8125, 0.0625, 0.875, 0.03125, 0.875, 0.03125, 0.8125, 0.0625, 0.348, 0.0625, 0.375, 0.03125, 0.375, 0.03125, 0.348, 0.03125, 0.5, 0.03125, 0.5625, 0.0, 0.5625, 0.0, 0.5, 0.03125, 0.9375, 0.01562, 1.0, 0.0, 0.9375, 0.01562, 0.0, 0.03125, 0.0625, 0.0, 0.0625, 0.03125, 0.4375, 0.03125, 0.5, 0.0, 0.5, 0.0, 0.4375, 0.03125, 0.875, 0.03125, 0.9375, 0.0, 0.9375, 0.0, 0.875, 0.03125, 0.375, 0.03125, 0.4375, 0.0, 0.4375, 0.0, 0.375, 0.03125, 0.8125, 0.03125, 0.875, 0.0, 0.875, 0.0, 0.8125, 0.03125, 0.348, 0.03125, 0.375, 0.0, 0.375, 0.0, 0.348, 0.03125, 0.75, 0.03125, 0.8125, 0.0, 0.8125, 0.0, 0.75, 0.03125, 0.25, 0.03125, 0.3211, 0.0, 0.3211, 0.0, 0.25, 0.03125, 0.6875, 0.03125, 0.75, 0.0, 0.75, 0.0, 0.6875, 0.03125, 0.1875, 0.03125, 0.25, 0.0, 0.25, 0.0, 0.1875, 0.03125, 0.625, 0.03125, 0.6875, 0.0, 0.6875, 0.0, 0.625, 0.03125, 0.125, 0.03125, 0.1875, 0.0, 0.1875, 0.0, 0.125, 0.03125, 0.5625, 0.03125, 0.625, 0.0, 0.625, 0.0, 0.5625, 0.03125, 0.0625, 0.03125, 0.125, 0.0, 0.125, 0.0, 0.0625, 1.0, 0.25, 1.0, 0.3211, 0.9688, 0.3211, 0.9688, 0.25, 1.0, 0.6875, 1.0, 0.75, 0.9688, 0.75, 0.9687, 0.6875, 1.0, 0.1875, 1.0, 0.25, 0.9688, 0.25, 0.9687, 0.1875, 1.0, 0.625, 1.0, 0.6875, 0.9687, 0.6875, 0.9688, 0.625, 1.0, 0.125, 1.0, 0.1875, 0.9687, 0.1875, 0.9687, 0.125, 1.0, 0.5625, 1.0, 0.625, 0.9688, 0.625, 0.9687, 0.5625, 1.0, 0.0625, 1.0, 0.125, 0.9687, 0.125, 0.9688, 0.0625, 1.0, 0.5, 1.0, 0.5625, 0.9687, 0.5625, 0.9687, 0.4688, 1.0, 0.9375, 0.9844, 1.0, 0.9688, 0.9375, 0.9844, 0.0, 1.0, 0.0625, 0.9688, 0.0625, 0.0, 0.4375, 0.0, 0.5, 0.0, 0.5, 0.0, 0.4375, 1.0, 0.875, 1.0, 0.9375, 0.9688, 0.9375, 0.9687, 0.875, 0.9687, 0.4375, 0.9688, 0.375, 0.9688, 0.375, 0.9687, 0.4375, 1.0, 0.8125, 1.0, 0.875, 0.9687, 0.875, 0.9687, 0.8125, 1.0, 0.348, 1.0, 0.375, 0.9688, 0.375, 0.9688, 0.348, 1.0, 0.75, 1.0, 0.8125, 0.9687, 0.8125, 0.9688, 0.75, 0.9688, 0.9375, 0.9531, 1.0, 0.9375, 0.9375, 0.9531, 0.0, 0.9688, 0.0625, 0.9375, 0.0625, 0.9687, 0.4375, 0.9687, 0.4688, 0.9375, 0.4688, 0.9375, 0.4375, 0.9687, 0.875, 0.9688, 0.9375, 0.9375, 0.9375, 0.9375, 0.875, 0.9688, 0.375, 0.9687, 0.4375, 0.9375, 0.4375, 0.9375, 0.375, 0.9687, 0.8125, 0.9687, 0.875, 0.9375, 0.875, 0.9375, 0.8125, 0.9688, 0.348, 0.9688, 0.375, 0.9375, 0.375, 0.9375, 0.348, 0.9688, 0.75, 0.9687, 0.8125, 0.9375, 0.8125, 0.9375, 0.75, 0.9688, 0.25, 0.9688, 0.3211, 0.9375, 0.3211, 0.9375, 0.25, 0.9687, 0.6875, 0.9688, 0.75, 0.9375, 0.75, 0.9375, 0.6875, 0.9687, 0.1875, 0.9688, 0.25, 0.9375, 0.25, 0.9375, 0.1875, 0.9688, 0.625, 0.9687, 0.6875, 0.9375, 0.6875, 0.9375, 0.625, 0.9687, 0.125, 0.9687, 0.1875, 0.9375, 0.1875, 0.9375, 0.125, 0.9687, 0.5625, 0.9688, 0.625, 0.9375, 0.625, 0.9375, 0.5625, 0.9688, 0.0625, 0.9687, 0.125, 0.9375, 0.125, 0.9375, 0.0625, 0.9687, 0.4688, 0.9687, 0.5625, 0.9375, 0.5625, 0.9375, 0.4688, 0.9375, 0.6875, 0.9375, 0.75, 0.9062, 0.75, 0.9062, 0.6875, 0.9375, 0.1875, 0.9375, 0.25, 0.9062, 0.25, 0.9062, 0.1875, 0.9375, 0.5625, 0.9375, 0.625, 0.9375, 0.625, 0.9375, 0.5625, 0.9375, 0.125, 0.9375, 0.1875, 0.9062, 0.1875, 0.9062, 0.125, 0.9062, 0.5625, 0.9375, 0.5625, 0.9375, 0.5625, 0.9062, 0.5625, 0.9375, 0.0625, 0.9375, 0.125, 0.9062, 0.125, 0.9062, 0.0625, 0.9375, 0.4688, 0.9375, 0.5625, 0.9062, 0.5625, 0.9062, 0.4688, 0.9375, 0.9375, 0.9219, 1.0, 0.9062, 0.9375, 0.9219, 0.0, 0.9375, 0.0625, 0.9062, 0.0625, 0.9375, 0.4375, 0.9375, 0.4688, 0.9062, 0.4688, 0.9062, 0.4375, 0.9375, 0.875, 0.9375, 0.9375, 0.9062, 0.9375, 0.9062, 0.875, 0.9375, 0.375, 0.9375, 0.4375, 0.9062, 0.4375, 0.9062, 0.375, 0.9375, 0.8125, 0.9375, 0.875, 0.9062, 0.875, 0.9062, 0.8125, 0.9375, 0.348, 0.9375, 0.375, 0.9062, 0.375, 0.9062, 0.348, 0.9375, 0.75, 0.9375, 0.8125, 0.9062, 0.8125, 0.9062, 0.75, 0.9375, 0.25, 0.9375, 0.3211, 0.9062, 0.3211, 0.9062, 0.25, 0.9062, 0.4375, 0.9062, 0.4688, 0.875, 0.4688, 0.875, 0.4375, 0.9062, 0.875, 0.9062, 0.9375, 0.875, 0.9375, 0.875, 0.875, 0.9062, 0.375, 0.9062, 0.4375, 0.875, 0.4375, 0.875, 0.375, 0.9062, 0.8125, 0.9062, 0.875, 0.875, 0.875, 0.875, 0.8125, 0.9062, 0.348, 0.9062, 0.375, 0.875, 0.375, 0.875, 0.348, 0.9062, 0.75, 0.9062, 0.8125, 0.875, 0.8125, 0.875, 0.75, 0.9062, 0.25, 0.9062, 0.3211, 0.875, 0.3211, 0.875, 0.25, 0.9062, 0.6875, 0.9062, 0.75, 0.875, 0.75, 0.875, 0.6875, 0.9062, 0.1875, 0.9062, 0.25, 0.875, 0.25, 0.875, 0.1875, 0.9375, 0.625, 0.9375, 0.6875, 0.9375, 0.6875, 0.9375, 0.625, 0.9062, 0.125, 0.9062, 0.1875, 0.875, 0.1875, 0.875, 0.125, 0.8437, 0.5625, 0.875, 0.5625, 0.875, 0.5625, 0.8437, 0.5625, 0.9062, 0.0625, 0.9062, 0.125, 0.875, 0.125, 0.875, 0.0625, 0.9062, 0.4688, 0.9062, 0.5625, 0.875, 0.5625, 0.875, 0.4688, 0.9062, 0.9375, 0.8906, 1.0, 0.875, 0.9375, 0.8906, 0.0, 0.9062, 0.0625, 0.875, 0.0625, 0.875, 0.1875, 0.875, 0.25, 0.8438, 0.25, 0.8437, 0.1875, 0.8438, 0.625, 0.8437, 0.5625, 0.8437, 0.5625, 0.8438, 0.625, 0.875, 0.125, 0.875, 0.1875, 0.8437, 0.1875, 0.8438, 0.125, 0.875, 0.5625, 0.9062, 0.5625, 0.9062, 0.5625, 0.875, 0.5625, 0.875, 0.0625, 0.875, 0.125, 0.8438, 0.125, 0.8438, 0.0625, 0.875, 0.4688, 0.875, 0.5625, 0.8437, 0.5625, 0.8437, 0.4688, 0.875, 0.9375, 0.8594, 1.0, 0.8438, 0.9375, 0.8594, 0.0, 0.875, 0.0625, 0.8438, 0.0625, 0.875, 0.4375, 0.875, 0.4688, 0.8437, 0.4688, 0.8437, 0.4375, 0.875, 0.875, 0.875, 0.9375, 0.8438, 0.9375, 0.8438, 0.875, 0.875, 0.375, 0.875, 0.4375, 0.8437, 0.4375, 0.8438, 0.375, 0.875, 0.8125, 0.875, 0.875, 0.8438, 0.875, 0.8437, 0.8125, 0.875, 0.348, 0.875, 0.375, 0.8438, 0.375, 0.8438, 0.348, 0.875, 0.75, 0.875, 0.8125, 0.8437, 0.8125, 0.8438, 0.75, 0.875, 0.25, 0.875, 0.3211, 0.8438, 0.3211, 0.8438, 0.25, 0.875, 0.6875, 0.875, 0.75, 0.8438, 0.75, 0.8437, 0.6875, 0.8191, 0.3566, 0.822, 0.3678, 0.7812, 0.3679, 0.7812, 0.3565, 0.8437, 0.8125, 0.8438, 0.875, 0.8125, 0.875, 0.8125, 0.8125, 0.8438, 0.75, 0.8437, 0.8125, 0.8125, 0.8125, 0.8125, 0.75, 0.8438, 0.25, 0.8438, 0.3211, 0.8125, 0.3211, 0.8125, 0.25, 0.8437, 0.6875, 0.8438, 0.75, 0.8125, 0.75, 0.8125, 0.6875, 0.8437, 0.1875, 0.8438, 0.25, 0.8125, 0.25, 0.8125, 0.1875, 0.8438, 0.625, 0.8437, 0.6875, 0.8125, 0.6875, 0.8125, 0.625, 0.8438, 0.125, 0.8437, 0.1875, 0.8125, 0.1875, 0.8125, 0.125, 0.8437, 0.5625, 0.8438, 0.625, 0.8125, 0.625, 0.8125, 0.5625, 0.8438, 0.0625, 0.8438, 0.125, 0.8125, 0.125, 0.8125, 0.0625, 0.8437, 0.4688, 0.8437, 0.5625, 0.8125, 0.5625, 0.8125, 0.4688, 0.8438, 0.9375, 0.8281, 1.0, 0.8125, 0.9375, 0.8281, 0.0, 0.8438, 0.0625, 0.8125, 0.0625, 0.8125, 0.4627, 0.8356, 0.4623, 0.8437, 0.4688, 0.8125, 0.4688, 0.8438, 0.875, 0.8438, 0.9375, 0.8125, 0.9375, 0.8125, 0.875, 0.8125, 0.125, 0.8125, 0.1875, 0.7812, 0.1875, 0.7812, 0.125, 0.8125, 0.5625, 0.8125, 0.625, 0.7812, 0.625, 0.7812, 0.5625, 0.8125, 0.0625, 0.8125, 0.125, 0.7812, 0.125, 0.7812, 0.0625, 0.8125, 0.4688, 0.8125, 0.5625, 0.7812, 0.5625, 0.7812, 0.4688, 0.8125, 0.9375, 0.7969, 1.0, 0.7812, 0.9375, 0.7969, 0.0, 0.8125, 0.0625, 0.7812, 0.0625, 0.837, 0.4375, 0.8372, 0.375, 0.8438, 0.375, 0.8437, 0.4375, 0.8125, 0.875, 0.8125, 0.9375, 0.7812, 0.9375, 0.7812, 0.875, 0.8125, 0.375, 0.7812, 0.375, 0.7812, 0.375, 0.8125, 0.375, 0.8125, 0.8125, 0.8125, 0.875, 0.7812, 0.875, 0.7812, 0.8125, 0.7812, 0.4375, 0.8125, 0.4375, 0.8125, 0.4375, 0.7812, 0.4375, 0.8125, 0.75, 0.8125, 0.8125, 0.7812, 0.8125, 0.7812, 0.75, 0.8125, 0.25, 0.8125, 0.3211, 0.7812, 0.3211, 0.7812, 0.25, 0.8125, 0.6875, 0.8125, 0.75, 0.7812, 0.75, 0.7812, 0.6875, 0.8125, 0.1875, 0.8125, 0.25, 0.7812, 0.25, 0.7812, 0.1875, 0.8125, 0.625, 0.8125, 0.6875, 0.7812, 0.6875, 0.7812, 0.625, 0.7812, 0.8125, 0.7812, 0.875, 0.75, 0.875, 0.75, 0.8125, 0.7812, 0.375, 0.75, 0.375, 0.75, 0.375, 0.7812, 0.375, 0.7812, 0.75, 0.7812, 0.8125, 0.75, 0.8125, 0.75, 0.75, 0.7812, 0.25, 0.7812, 0.3211, 0.75, 0.3211, 0.75, 0.25, 0.7812, 0.6875, 0.7812, 0.75, 0.75, 0.75, 0.75, 0.6875, 0.7812, 0.1875, 0.7812, 0.25, 0.75, 0.25, 0.75, 0.1875, 0.7812, 0.625, 0.7812, 0.6875, 0.75, 0.6875, 0.75, 0.625, 0.7812, 0.125, 0.7812, 0.1875, 0.75, 0.1875, 0.75, 0.125, 0.7812, 0.5625, 0.7812, 0.625, 0.75, 0.625, 0.75, 0.5625, 0.0, 0.0, 0.0, 0.0, 0.0, 0.0, 0.0, 0.0, 0.7812, 0.4688, 0.7812, 0.5625, 0.75, 0.5625, 0.75, 0.4688, 0.7812, 0.9375, 0.7656, 1.0, 0.75, 0.9375, 0.7656, 0.0, 0.7812, 0.0625, 0.75, 0.0625, 0.8229, 0.3326, 0.8318, 0.3456, 0.8152, 0.3463, 0.8125, 0.3309, 0.7812, 0.9375, 0.75, 0.9375, 0.75, 0.9375, 0.7812, 0.9375, 0.75, 0.4375, 0.7812, 0.4375, 0.7812, 0.4375, 0.75, 0.4375, 0.875, 0.6875, 0.8437, 0.6875, 0.8437, 0.6875, 0.875, 0.6875, 0.9375, 0.6875, 0.9062, 0.6875, 0.9062, 0.6875, 0.9375, 0.6875, 0.8437, 0.6875, 0.8438, 0.625, 0.8438, 0.625, 0.8437, 0.6875, 0.9062, 0.6875, 0.875, 0.6875, 0.875, 0.6875, 0.9062, 0.6875, 0.875, 0.5625, 0.9062, 0.5625, 0.9062, 0.5625, 0.875, 0.5625, 0.875, 0.6875, 0.8437, 0.6875, 0.8437, 0.6875, 0.875, 0.6875, 0.9062, 0.5625, 0.9375, 0.5625, 0.9375, 0.5625, 0.9062, 0.5625, 0.9375, 0.625, 0.9375, 0.6875, 0.9375, 0.6875, 0.9375, 0.625, 0.8437, 0.5625, 0.875, 0.5625, 0.875, 0.5625, 0.8437, 0.5625, 0.9375, 0.5625, 0.9375, 0.625, 0.9375, 0.625, 0.9375, 0.5625, 0.9375, 0.6875, 0.9062, 0.6875, 0.9062, 0.6875, 0.9375, 0.6875, 0.8437, 0.6875, 0.8438, 0.625, 0.8438, 0.625, 0.8437, 0.6875, 0.9062, 0.6875, 0.875, 0.6875, 0.875, 0.6875, 0.9062, 0.6875, 0.8438, 0.625, 0.8437, 0.5625, 0.8437, 0.5625, 0.8438, 0.625, 0.875, 0.5625, 0.9062, 0.5625, 0.9062, 0.5625, 0.875, 0.5625, 0.875, 0.6875, 0.8437, 0.6875, 0.8437, 0.6875, 0.875, 0.6875, 0.9375, 0.5625, 0.9375, 0.625, 0.9375, 0.625, 0.9375, 0.5625, 0.9062, 0.6875, 0.875, 0.6875, 0.875, 0.6875, 0.9062, 0.6875, 0.8437, 0.5625, 0.875, 0.5625, 0.875, 0.5625, 0.8437, 0.5625, 0.9375, 0.625, 0.9375, 0.6875, 0.9375, 0.6875, 0.9375, 0.625, 0.9062, 0.5625, 0.9375, 0.5625, 0.9375, 0.5625, 0.9062, 0.5625, 0.8437, 0.6875, 0.8438, 0.625, 0.8438, 0.625, 0.8437, 0.6875, 0.8438, 0.625, 0.8437, 0.5625, 0.8437, 0.5625, 0.8438, 0.625, 0.9375, 0.6875, 0.9062, 0.6875, 0.9062, 0.6875, 0.9375, 0.6875, 0.9375, 0.5625, 0.9375, 0.625, 0.9375, 0.625, 0.9375, 0.5625, 0.9062, 0.6875, 0.875, 0.6875, 0.875, 0.6875, 0.9062, 0.6875, 0.8437, 0.5625, 0.875, 0.5625, 0.875, 0.5625, 0.8437, 0.5625, 0.9375, 0.625, 0.9375, 0.6875, 0.9375, 0.6875, 0.9375, 0.625, 0.9062, 0.5625, 0.9375, 0.5625, 0.9375, 0.5625, 0.9062, 0.5625, 0.8437, 0.6875, 0.8438, 0.625, 0.8438, 0.625, 0.8437, 0.6875, 0.8438, 0.625, 0.8437, 0.5625, 0.8437, 0.5625, 0.8438, 0.625, 0.9375, 0.6875, 0.9062, 0.6875, 0.9062, 0.6875, 0.9375, 0.6875, 0.875, 0.5625, 0.9062, 0.5625, 0.9062, 0.5625, 0.875, 0.5625, 0.875, 0.6875, 0.8437, 0.6875, 0.8437, 0.6875, 0.875, 0.6875, 0.8437, 0.5625, 0.875, 0.5625, 0.8879, 0.5993, 0.8438, 0.625, 0.875, 0.5625, 0.9062, 0.5625, 0.9375, 0.5625, 0.8879, 0.5993, 0.8438, 0.625, 0.8879, 0.5993, 0.8934, 0.6507, 0.8437, 0.6875, 0.8879, 0.5993, 0.9375, 0.5625, 0.9375, 0.625, 0.8934, 0.6507, 0.8437, 0.6875, 0.8934, 0.6507, 0.9062, 0.6875, 0.875, 0.6875, 0.8934, 0.6507, 0.9375, 0.625, 0.9375, 0.6875, 0.9062, 0.6875, 1.0, 0.5, 0.9687, 0.5, 0.9687, 0.5, 1.0, 0.5, 0.9688, 0.375, 1.0, 0.375, 1.0, 0.375, 0.9688, 0.375, 0.9687, 0.4688, 0.9687, 0.4375, 0.9687, 0.4375, 0.9687, 0.5, 0.9688, 0.375, 1.0, 0.375, 1.0, 0.375, 0.9688, 0.375, 1.0, 0.5, 0.9687, 0.4688, 0.9687, 0.5, 1.0, 0.5, 0.0, 0.375, 0.0, 0.4375, 0.0, 0.4375, 0.0, 0.375, 0.0, 0.375, 0.0, 0.4375, 0.0, 0.4375, 0.0, 0.375, 0.9687, 0.4375, 0.9688, 0.375, 0.9688, 0.375, 0.9687, 0.4375, 0.9687, 0.5, 0.9687, 0.4375, 0.9687, 0.4375, 0.9687, 0.5, 0.0, 0.4375, 0.0, 0.5, 0.0, 0.5, 0.0, 0.4375, 0.9687, 0.4375, 0.9688, 0.375, 0.9688, 0.375, 0.9687, 0.4375, 0.0, 0.375, 0.0, 0.4375, 0.0, 0.4375, 0.0, 0.375, 1.0, 0.4375, 1.0, 0.5, 0.9687, 0.5, 0.9687, 0.4375, 1.0, 0.375, 1.0, 0.4375, 0.9687, 0.4375, 0.9688, 0.375, 0.9688, 0.375, 1.0, 0.375, 1.0, 0.375, 0.9688, 0.375, 1.0, 0.5, 0.9687, 0.5, 0.9687, 0.5, 1.0, 0.5, 0.9687, 0.5, 0.9687, 0.4375, 0.9687, 0.4375, 0.9687, 0.5, 0.0, 0.4375, 0.0, 0.5, 0.0, 0.5, 0.0, 0.4375, 0.75, 0.0625, 0.7812, 0.0625, 0.7812, 0.0625, 0.75, 0.0625, 0.7812, 0.125, 0.75, 0.125, 0.75, 0.125, 0.7812, 0.125, 0.7812, 0.0625, 0.7812, 0.125, 0.7812, 0.125, 0.7812, 0.0625, 0.75, 0.0625, 0.7812, 0.0625, 0.7812, 0.0625, 0.75, 0.0625, 0.7812, 0.125, 0.75, 0.125, 0.75, 0.125, 0.7812, 0.125, 0.0, 0.0, 0.0, 0.0, 0.0, 0.0, 0.0, 0.0, 0.7812, 0.125, 0.75, 0.125, 0.75, 0.125, 0.7812, 0.125, 0.7812, 0.0625, 0.7812, 0.125, 0.7812, 0.125, 0.7812, 0.0625, 0.7812, 0.0625, 0.7812, 0.125, 0.75, 0.125, 0.75, 0.0625, 0.7812, 0.0625, 0.7812, 0.125, 0.7812, 0.125, 0.7812, 0.0625, 0.75, 0.0625, 0.7812, 0.0625, 0.7812, 0.0625, 0.75, 0.0625, 0.0, 0.0, 0.0, 0.0, 0.0, 0.0, 0.0, 0.0, 0.7812, 0.9375, 0.75, 0.9375, 0.75, 0.9375, 0.7812, 0.9375, 0.7812, 0.875, 0.7812, 0.9375, 0.7812, 0.9375, 0.7812, 0.875, 0.75, 0.875, 0.7812, 0.875, 0.7812, 0.875, 0.75, 0.875, 0.7812, 0.9375, 0.75, 0.9375, 0.75, 0.9375, 0.7812, 0.9375, 0.75, 0.875, 0.7812, 0.875, 0.7812, 0.875, 0.75, 0.875, 0.7812, 0.875, 0.7812, 0.9375, 0.7812, 0.9375, 0.7812, 0.875, 0.7812, 0.875, 0.7812, 0.9375, 0.75, 0.9375, 0.75, 0.875, 0.7812, 0.875, 0.7812, 0.9375, 0.7812, 0.9375, 0.7812, 0.875, 0.75, 0.875, 0.7812, 0.875, 0.7812, 0.875, 0.75, 0.875, 0.25, 0.6875, 0.2188, 0.6875, 0.2188, 0.6875, 0.25, 0.6875, 0.2188, 0.5625, 0.25, 0.5625, 0.25, 0.5625, 0.2188, 0.5625, 0.2188, 0.6875, 0.2188, 0.625, 0.2188, 0.625, 0.2188, 0.6875, 0.25, 0.6875, 0.2188, 0.6875, 0.2188, 0.6875, 0.25, 0.6875, 0.25, 0.625, 0.25, 0.6875, 0.2188, 0.6875, 0.2188, 0.625, 0.25, 0.5625, 0.25, 0.625, 0.2188, 0.625, 0.2188, 0.5625, 0.2188, 0.6875, 0.2188, 0.625, 0.2188, 0.625, 0.2188, 0.6875, 0.2188, 0.625, 0.2188, 0.5625, 0.2188, 0.5625, 0.2188, 0.625, 0.2188, 0.3437, 0.2188, 0.3125, 0.2188, 0.3125, 0.2188, 0.3437, 0.25, 0.4375, 0.2188, 0.4375, 0.2188, 0.4375, 0.25, 0.4375, 0.2188, 0.4375, 0.2188, 0.375, 0.2188, 0.375, 0.2188, 0.4375, 0.25, 0.4375, 0.2188, 0.4375, 0.2188, 0.4375, 0.25, 0.4375, 0.25, 0.375, 0.25, 0.4375, 0.2188, 0.4375, 0.2188, 0.375, 0.25, 0.3437, 0.25, 0.375, 0.2188, 0.375, 0.2188, 0.3437, 0.2188, 0.3125, 0.25, 0.3125, 0.25, 0.3125, 0.2188, 0.3125, 0.2188, 0.4375, 0.2188, 0.375, 0.2188, 0.375, 0.2188, 0.4375, 0.8438, 0.348, 0.8438, 0.375, 0.8438, 0.375, 0.8438, 0.348, 0.8125, 0.3211, 0.8438, 0.3211, 0.8438, 0.3211, 0.8125, 0.3211, 0.8438, 0.375, 0.8437, 0.4375, 0.8437, 0.4375, 0.8438, 0.375, 0.8125, 0.4688, 0.7812, 0.4688, 0.7812, 0.4688, 0.8125, 0.4688, 0.7812, 0.3211, 0.8125, 0.3211, 0.8125, 0.3211, 0.7812, 0.3211, 0.75, 0.3211, 0.7812, 0.3211, 0.7812, 0.3211, 0.75, 0.3211, 0.7812, 0.4688, 0.75, 0.4688, 0.75, 0.4688, 0.7812, 0.4688, 0.8125, 0.3309, 0.8159, 0.3441, 0.7812, 0.3441, 0.7812, 0.3306, 0.7812, 0.463, 0.8125, 0.4627, 0.8125, 0.4688, 0.7812, 0.4688, 0.7812, 0.3306, 0.7812, 0.3441, 0.75, 0.3446, 0.75, 0.3287, 0.8437, 0.4375, 0.8437, 0.4688, 0.8437, 0.4688, 0.8438, 0.4375, 0.8437, 0.4688, 0.8125, 0.4688, 0.8125, 0.4688, 0.8437, 0.4688, 0.8017, 0.3894, 0.8017, 0.4226, 0.7812, 0.4268, 0.7812, 0.3854, 0.8125, 0.4375, 0.8125, 0.375, 0.8125, 0.375, 0.8125, 0.4375, 0.8372, 0.375, 0.8323, 0.3447, 0.8438, 0.348, 0.8438, 0.375, 0.8266, 0.4402, 0.8243, 0.4563, 0.8152, 0.4538, 0.82, 0.4427, 0.8267, 0.3736, 0.8264, 0.4436, 0.8196, 0.449, 0.82, 0.3723, 0.0, 0.0, 0.0, 0.0, 0.0, 0.0, 0.0, 0.0, 0.0, 0.0, 0.0, 0.0, 0.0, 0.0, 0.0, 0.0, 0.0, 0.0, 0.8125, 0.3211, 0.8438, 0.3211, 0.8229, 0.3326, 0.8125, 0.3309, 0.8356, 0.4623, 0.837, 0.4375, 0.8438, 0.4375, 0.8437, 0.4688, 0.8215, 0.4434, 0.8158, 0.454, 0.7812, 0.4541, 0.7812, 0.4436, 0.7812, 0.3211, 0.8125, 0.3211, 0.8125, 0.3309, 0.7812, 0.3306, 0.75, 0.3211, 0.7812, 0.3211, 0.7812, 0.3306, 0.75, 0.3287, 0.7812, 0.4436, 0.7812, 0.4541, 0.75, 0.4585, 0.75, 0.4418, 0.7812, 0.3854, 0.7812, 0.4268, 0.75, 0.4169, 0.75, 0.3959, 0.75, 0.4169, 0.7503, 0.4375, 0.753, 0.4375, 0.75, 0.375, 0.75, 0.375, 0.7533, 0.375, 0.8017, 0.4226, 0.8017, 0.3894, 0.8125, 0.375, 0.8125, 0.4375, 0.7812, 0.4268, 0.8017, 0.4226, 0.8125, 0.4375, 0.7812, 0.4375, 0.7812, 0.375, 0.8125, 0.375, 0.8017, 0.3894, 0.7812, 0.3854, 0.7812, 0.3854, 0.75, 0.3959, 0.75, 0.375, 0.7812, 0.375, 0.75, 0.4169, 0.7812, 0.4268, 0.7812, 0.4375, 0.75, 0.4375, 0.8125, 0.4375, 0.8125, 0.375, 0.82, 0.3723, 0.8196, 0.449, 0.7812, 0.4375, 0.8125, 0.4375, 0.8215, 0.4434, 0.7812, 0.4436, 0.7812, 0.3679, 0.822, 0.3678, 0.8125, 0.375, 0.7812, 0.375, 0.7812, 0.375, 0.75, 0.375, 0.75, 0.3693, 0.7812, 0.3679, 0.75, 0.4375, 0.7812, 0.4375, 0.7812, 0.4436, 0.75, 0.4418, 0.75, 0.4648, 0.7812, 0.463, 0.7812, 0.4688, 0.75, 0.4688, 0.8224, 0.3613, 0.8266, 0.3744, 0.8199, 0.3739, 0.8177, 0.3608, 0.8308, 0.3469, 0.8229, 0.3326, 0.8438, 0.3211, 0.8438, 0.348, 0.8438, 0.3211, 0.8438, 0.348, 0.8438, 0.348, 0.8438, 0.3211, 0.25, 0.3125, 0.25, 0.3437, 0.2188, 0.3437, 0.2188, 0.3125, 0.2188, 0.375, 0.2188, 0.3437, 0.2188, 0.3437, 0.2188, 0.375, 0.7812, 0.3565, 0.7812, 0.3679, 0.75, 0.3693, 0.75, 0.3549, 0.875, 0.3211, 0.875, 0.348, 0.8438, 0.348, 0.8438, 0.3211, 0.9062, 0.3211, 0.9062, 0.348, 0.875, 0.348, 0.875, 0.3211, 0.9375, 0.3211, 0.9375, 0.348, 0.9062, 0.348, 0.9062, 0.3211, 0.9688, 0.3211, 0.9688, 0.348, 0.9375, 0.348, 0.9375, 0.3211, 1.0, 0.3211, 1.0, 0.348, 0.9688, 0.348, 0.9688, 0.3211, 0.03125, 0.3211, 0.03125, 0.348, 0.0, 0.348, 0.0, 0.3211, 0.0625, 0.3211, 0.0625, 0.348, 0.03125, 0.348, 0.03125, 0.3211, 0.09375, 0.3211, 0.09375, 0.348, 0.0625, 0.348, 0.0625, 0.3211, 0.125, 0.3211, 0.125, 0.348, 0.09375, 0.348, 0.09375, 0.3211, 0.1562, 0.3211, 0.1562, 0.348, 0.125, 0.348, 0.125, 0.3211, 0.1875, 0.3211, 0.1875, 0.348, 0.1562, 0.348, 0.1562, 0.3211, 0.2204, 0.319, 0.2196, 0.347, 0.1875, 0.348, 0.1875, 0.3211, 0.2188, 0.375, 0.2196, 0.347, 0.2188, 0.3437, 0.2188, 0.375, 0.8243, 0.4563, 0.8266, 0.4402, 0.837, 0.4375, 0.8356, 0.4623, 0.8264, 0.4436, 0.8267, 0.3736, 0.8372, 0.375, 0.837, 0.4375, 0.8152, 0.4538, 0.8243, 0.4563, 0.8356, 0.4623, 0.8125, 0.4627, 0.7812, 0.4541, 0.8158, 0.454, 0.8125, 0.4627, 0.7812, 0.463, 0.75, 0.4585, 0.7812, 0.4541, 0.7812, 0.463, 0.75, 0.4648, 0.8266, 0.3744, 0.8224, 0.3613, 0.8323, 0.3447, 0.8372, 0.375, 0.8224, 0.3613, 0.8177, 0.3608, 0.8152, 0.3463, 0.8318, 0.3456, 0.8191, 0.3566, 0.7812, 0.3565, 0.7812, 0.3441, 0.8159, 0.3441, 0.7812, 0.3565, 0.75, 0.3549, 0.75, 0.3446, 0.7812, 0.3441, 0.0, 0.0, 0.0, 0.0, 0.0, 0.0, 0.0, 0.0, 0.0, 0.0, 0.0, 0.0, 0.0, 0.0, 0.0, 0.0])
me_sphere.materials.append(mat_material_001)
me_sphere.materials.append(mat_material_002)
me_sphere.materials.append(mat_material_003)
me_sphere.materials.append(mat_material_004)
me_sphere.update()

# ---- objects
ob_sphere = bpy.data.objects.new('Sphere', me_sphere)

# ---- transforms, parenting, visibility, modifiers, constraints
ob_sphere.location = (0.0, 0.0, 0.0)
_m = ob_sphere.modifiers.new('Mirror', 'MIRROR')
_m.use_clip = True
_m = ob_sphere.modifiers.new('Subdivision', 'SUBSURF')

# ---- collection membership
col_collection.objects.link(ob_sphere)

# ---- scene / render settings (as saved in the file)
scene.frame_start = 1; scene.frame_end = 250; scene.frame_set(1)
scene.render.engine = 'BLENDER_EEVEE_NEXT'
scene.cycles.sampling_pattern = 'TABULATED_SOBOL'
bpy.context.view_layer.update()

# ---- added for rendering (the .blend has no active camera and no usable light): camera, sun
cam_auto = bpy.data.cameras.new('AutoCamera')
cam_auto.lens = 50.0
cam_auto.sensor_width = 36.0
cam_auto.clip_end = 1000.0
ob_auto_camera = bpy.data.objects.new('AutoCamera', cam_auto)
scene.collection.objects.link(ob_auto_camera)
ob_auto_camera.location = (6.01684, -8.21206, 4.77001)
ob_auto_camera.rotation_euler = (1.09748, -7.21219e-08, 0.694738)
scene.camera = ob_auto_camera
light_auto_sun = bpy.data.lights.new('AutoSun', 'SUN')
light_auto_sun.energy = 3.0
light_auto_sun.angle = 0.0523599
ob_auto_sun = bpy.data.objects.new('AutoSun', light_auto_sun)
scene.collection.objects.link(ob_auto_sun)
ob_auto_sun.rotation_euler = (0.872665, 0.174533, 0.523599)
bpy.context.view_layer.update()
